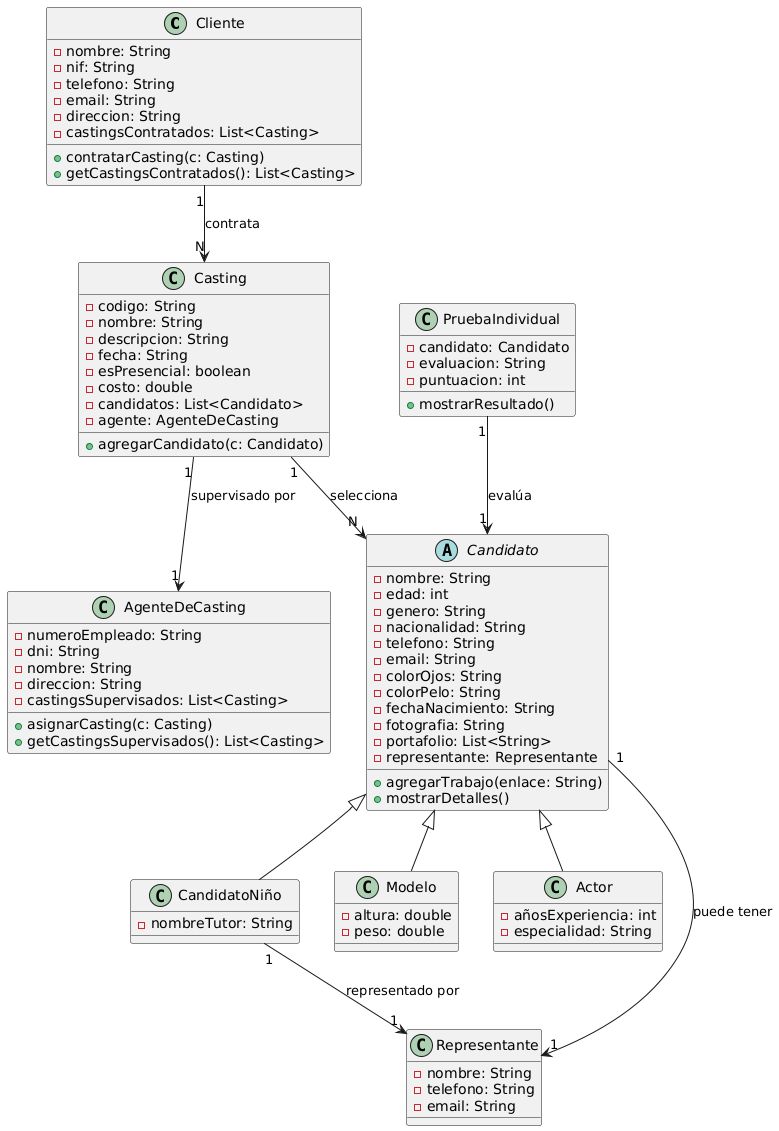

The diagram above was rendered by PlantUML. Its source (embedded in the PNG):
@startuml
class Cliente {
    - nombre: String
    - nif: String
    - telefono: String
    - email: String
    - direccion: String
    - castingsContratados: List<Casting>
    + contratarCasting(c: Casting)
    + getCastingsContratados(): List<Casting>
}

class Casting {
    - codigo: String
    - nombre: String
    - descripcion: String
    - fecha: String
    - esPresencial: boolean
    - costo: double
    - candidatos: List<Candidato>
    - agente: AgenteDeCasting
    + agregarCandidato(c: Candidato)
}

class AgenteDeCasting {
    - numeroEmpleado: String
    - dni: String
    - nombre: String
    - direccion: String
    - castingsSupervisados: List<Casting>
    + asignarCasting(c: Casting)
    + getCastingsSupervisados(): List<Casting>
}

abstract class Candidato {
    - nombre: String
    - edad: int
    - genero: String
    - nacionalidad: String
    - telefono: String
    - email: String
    - colorOjos: String
    - colorPelo: String
    - fechaNacimiento: String
    - fotografia: String
    - portafolio: List<String>
    - representante: Representante
    + agregarTrabajo(enlace: String)
    + mostrarDetalles()
}

class CandidatoNiño {
    - nombreTutor: String
}

class Modelo {
    - altura: double
    - peso: double
}

class Actor {
    - añosExperiencia: int
    - especialidad: String
}

class Representante {
    - nombre: String
    - telefono: String
    - email: String
}

class PruebaIndividual {
    - candidato: Candidato
    - evaluacion: String
    - puntuacion: int
    + mostrarResultado()
}

Cliente "1" --> "N" Casting : contrata
Casting "1" --> "N" Candidato : selecciona
Casting "1" --> "1" AgenteDeCasting : supervisado por
Candidato <|-- Modelo
Candidato <|-- Actor
Candidato <|-- CandidatoNiño
CandidatoNiño "1" --> "1" Representante : representado por
Candidato "1" --> "1" Representante : puede tener
PruebaIndividual "1" --> "1" Candidato : evalúa
@enduml